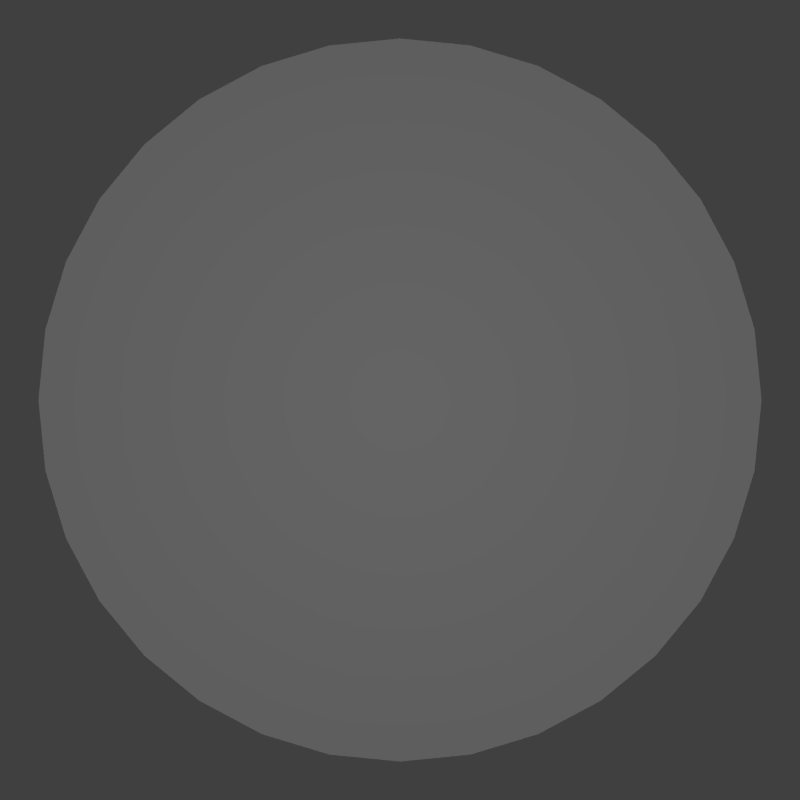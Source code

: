 # Source: gif.blend  (saved by Blender 2.76.0; exported with 4.5.12 LTS)
import bpy
from mathutils import Matrix  # noqa: F401  (used for matrix-valued properties, if any)

bpy.ops.wm.read_factory_settings(use_empty=True)
scene = bpy.context.scene
scene.name = 'Scene'

# ---- collections
col_collection_1 = bpy.data.collections.new('Collection 1'); scene.collection.children.link(col_collection_1)

# ---- materials (node trees are filled in below, after node groups)
mat_cia_logo = bpy.data.materials.new('CIA-logo')
mat_cia_logo.alpha_threshold = 0.0
mat_cia_logo.use_transparent_shadow = False
mat_cia_logo.roughness = 0.5

# ---- material node trees

# ---- world
world_world = bpy.data.worlds.new('World'); scene.world = world_world
world_world.color = (0.05088, 0.05088, 0.05088)
world_world.use_sun_shadow = False
world_world.sun_shadow_jitter_overblur = 0.0
world_world.cycles.sampling_method = 'MANUAL'
world_world.cycles.sample_map_resolution = 256

# ---- cameras
cam_camera_001 = bpy.data.cameras.new('Camera.001')
cam_camera_001.clip_end = 100.0
cam_camera_001.lens = 35.0
cam_camera_001.sensor_width = 32.0
cam_camera_001.sensor_height = 18.0
cam_camera_001.display_size = 2.0
cam_camera_001.dof.focus_distance = 0.0
cam_camera_001.dof.aperture_fstop = 128.0
cam_camera_001.dof.aperture_blades = 6

# ---- lights
light_point_001 = bpy.data.lights.new('Point.001', 'POINT')
light_point_001.transmission_factor = 0.0
light_point_001.energy = 100.0
light_point_001.shadow_buffer_clip_start = 0.5
light_point_001.shadow_soft_size = 0.1
light_point_001.shadow_maximum_resolution = 0.006
light_point_001.use_absolute_resolution = True
light_point_001.cycles.use_multiple_importance_sampling = False
light_point = bpy.data.lights.new('Point', 'POINT')
light_point.transmission_factor = 0.0
light_point.energy = 100.0
light_point.shadow_buffer_clip_start = 0.5
light_point.shadow_soft_size = 0.1
light_point.shadow_maximum_resolution = 0.006
light_point.use_absolute_resolution = True
light_point.cycles.use_multiple_importance_sampling = False

# ---- meshes
me_circle = bpy.data.meshes.new('Circle')
me_circle.from_pydata([(0.0, 1.0, 0.0), (-0.1951, 0.9808, 0.0), (-0.3827, 0.9239, 0.0), (-0.5556, 0.8315, 0.0), (-0.7071, 0.7071, 0.0), (-0.8315, 0.5556, 0.0), (-0.9239, 0.3827, 0.0), (-0.9808, 0.1951, 0.0), (-1.0, 7.55e-08, 0.0), (-0.9808, -0.1951, 0.0), (-0.9239, -0.3827, 0.0), (-0.8315, -0.5556, 0.0), (-0.7071, -0.7071, 0.0), (-0.5556, -0.8315, 0.0), (-0.3827, -0.9239, 0.0), (-0.1951, -0.9808, 0.0), (3.258e-07, -1.0, 0.0), (0.1951, -0.9808, 0.0), (0.3827, -0.9239, 0.0), (0.5556, -0.8315, 0.0), (0.7071, -0.7071, 0.0), (0.8315, -0.5556, 0.0), (0.9239, -0.3827, 0.0), (0.9808, -0.1951, 0.0), (1.0, 9.656e-07, 0.0), (0.9808, 0.1951, 0.0), (0.9239, 0.3827, 0.0), (0.8315, 0.5556, 0.0), (0.7071, 0.7071, 0.0), (0.5556, 0.8315, 0.0), (0.3827, 0.9239, 0.0), (0.1951, 0.9808, 0.0), (0.0, 0.0, 0.25), (0.0, 0.0, -0.25)], [(32, 33)], [(25, 24, 32), (25, 32, 26), (26, 32, 27), (27, 32, 28), (28, 32, 29), (29, 32, 30), (30, 32, 31), (31, 32, 0), (0, 32, 1), (1, 32, 2), (2, 32, 3), (3, 32, 4), (4, 32, 5), (5, 32, 6), (6, 32, 7), (7, 32, 8), (8, 32, 9), (9, 32, 10), (10, 32, 11), (11, 32, 12), (12, 32, 13), (13, 32, 14), (14, 32, 15), (15, 32, 16), (16, 32, 17), (17, 32, 18), (18, 32, 19), (19, 32, 20), (20, 32, 21), (21, 32, 22), (22, 32, 23), (23, 32, 24), (21, 22, 33), (22, 23, 33), (23, 24, 33), (24, 25, 33), (25, 26, 33), (26, 27, 33), (27, 28, 33), (28, 29, 33), (29, 30, 33), (30, 31, 33), (31, 0, 33), (0, 1, 33), (1, 2, 33), (2, 3, 33), (3, 4, 33), (4, 5, 33), (5, 6, 33), (6, 7, 33), (7, 8, 33), (8, 9, 33), (9, 10, 33), (10, 11, 33), (11, 12, 33), (12, 13, 33), (13, 14, 33), (14, 15, 33), (15, 16, 33), (16, 17, 33), (17, 18, 33), (18, 19, 33), (19, 20, 33), (20, 21, 33)])
_uv = me_circle.uv_layers.new(name='UVMap')
_uv.uv.foreach_set('vector', [0.9892, 0.604, 0.9997, 0.5061, 0.4987, 0.5, 0.9892, 0.604, 0.4987, 0.5, 0.9597, 0.6978, 0.9597, 0.6978, 0.4987, 0.5, 0.9126, 0.784, 0.9126, 0.784, 0.4987, 0.5, 0.8496, 0.8594, 0.8496, 0.8594, 0.4987, 0.5, 0.773, 0.9209, 0.773, 0.9209, 0.4987, 0.5, 0.686, 0.9662, 0.686, 0.9662, 0.4987, 0.5, 0.5917, 0.9936, 0.5917, 0.9936, 0.4987, 0.5, 0.4939, 1.002, 0.4939, 1.002, 0.4987, 0.5, 0.3962, 0.9912, 0.3962, 0.9912, 0.4987, 0.5, 0.3025, 0.9615, 0.3025, 0.9615, 0.4987, 0.5, 0.2163, 0.9141, 0.2163, 0.9141, 0.4987, 0.5, 0.141, 0.8507, 0.141, 0.8507, 0.4987, 0.5, 0.07944, 0.7739, 0.07944, 0.7739, 0.4987, 0.5, 0.03397, 0.6865, 0.03397, 0.6865, 0.4987, 0.5, 0.006368, 0.592, 0.006368, 0.592, 0.4987, 0.5, -0.002318, 0.4939, -0.002318, 0.4939, 0.4987, 0.5, 0.00825, 0.396, 0.00825, 0.396, 0.4987, 0.5, 0.03767, 0.3022, 0.03767, 0.3022, 0.4987, 0.5, 0.0848, 0.216, 0.0848, 0.216, 0.4987, 0.5, 0.1478, 0.1406, 0.1478, 0.1406, 0.4987, 0.5, 0.2244, 0.07913, 0.2244, 0.07913, 0.4987, 0.5, 0.3114, 0.03379, 0.3114, 0.03379, 0.4987, 0.5, 0.4057, 0.006371, 0.4057, 0.006371, 0.4987, 0.5, 0.5035, -0.002083, 0.5035, -0.002083, 0.4987, 0.5, 0.6012, 0.008758, 0.6012, 0.008758, 0.4987, 0.5, 0.6949, 0.03848, 0.6949, 0.03848, 0.4987, 0.5, 0.7811, 0.08593, 0.7811, 0.08593, 0.4987, 0.5, 0.8564, 0.1493, 0.8564, 0.1493, 0.4987, 0.5, 0.918, 0.2261, 0.918, 0.2261, 0.4987, 0.5, 0.9634, 0.3135, 0.9634, 0.3135, 0.4987, 0.5, 0.991, 0.4081, 0.991, 0.4081, 0.4987, 0.5, 0.9997, 0.5061, 0.07899, 0.2259, 0.03354, 0.3131, 0.4987, 0.5, 0.03354, 0.3131, 0.005974, 0.4075, 0.4987, 0.5, 0.005974, 0.4075, -0.002659, 0.5054, 0.4987, 0.5, -0.002659, 0.5054, 0.007975, 0.6031, 0.4987, 0.5, 0.007975, 0.6031, 0.03747, 0.6969, 0.4987, 0.5, 0.03747, 0.6969, 0.08468, 0.7831, 0.4987, 0.5, 0.08468, 0.7831, 0.1478, 0.8584, 0.4987, 0.5, 0.1478, 0.8584, 0.2244, 0.9199, 0.4987, 0.5, 0.2244, 0.9199, 0.3116, 0.9653, 0.4987, 0.5, 0.3116, 0.9653, 0.4059, 0.9928, 0.4987, 0.5, 0.4059, 0.9928, 0.5038, 1.001, 0.4987, 0.5, 0.5038, 1.001, 0.6015, 0.9907, 0.4987, 0.5, 0.6015, 0.9907, 0.6953, 0.9612, 0.4987, 0.5, 0.6953, 0.9612, 0.7815, 0.9139, 0.4987, 0.5, 0.7815, 0.9139, 0.8568, 0.8507, 0.4987, 0.5, 0.8568, 0.8507, 0.9184, 0.7741, 0.4987, 0.5, 0.9184, 0.7741, 0.9639, 0.6869, 0.4987, 0.5, 0.9639, 0.6869, 0.9914, 0.5925, 0.4987, 0.5, 0.9914, 0.5925, 1.0, 0.4946, 0.4987, 0.5, 1.0, 0.4946, 0.9894, 0.3969, 0.4987, 0.5, 0.9894, 0.3969, 0.9599, 0.3031, 0.4987, 0.5, 0.9599, 0.3031, 0.9127, 0.2169, 0.4987, 0.5, 0.9127, 0.2169, 0.8496, 0.1416, 0.4987, 0.5, 0.8496, 0.1416, 0.773, 0.08011, 0.4987, 0.5, 0.773, 0.08011, 0.6858, 0.03471, 0.4987, 0.5, 0.6858, 0.03471, 0.5915, 0.00719, 0.4987, 0.5, 0.5915, 0.00719, 0.4936, -0.001388, 0.4987, 0.5, 0.4936, -0.001388, 0.3959, 0.009301, 0.4987, 0.5, 0.3959, 0.009301, 0.3021, 0.03885, 0.4987, 0.5, 0.3021, 0.03885, 0.2159, 0.08612, 0.4987, 0.5, 0.2159, 0.08612, 0.1406, 0.1493, 0.4987, 0.5, 0.1406, 0.1493, 0.07899, 0.2259, 0.4987, 0.5])
me_circle.materials.append(mat_cia_logo)
me_circle.use_remesh_preserve_volume = False
me_circle.use_remesh_preserve_attributes = False
me_circle.use_mirror_vertex_groups = False
me_circle.update()

# ---- objects
ob_point_001 = bpy.data.objects.new('Point.001', light_point_001)
ob_point = bpy.data.objects.new('Point', light_point)
ob_circle = bpy.data.objects.new('Circle', me_circle)
ob_camera = bpy.data.objects.new('Camera', cam_camera_001)

# ---- transforms, parenting, visibility, modifiers, constraints
ob_point_001.location = (0.0, 0.0, 5.0)
ob_point_001.lineart.crease_threshold = 0.0
ob_point.location = (0.0, 0.0, -0.615)
ob_point.lineart.crease_threshold = 0.0
ob_circle.location = (0.0, 0.0, 0.0)
ob_circle.lineart.crease_threshold = 0.0
ob_camera.location = (0.0, 0.0, 2.42)
ob_camera.lineart.crease_threshold = 0.0

# ---- collection membership
col_collection_1.objects.link(ob_point_001)
col_collection_1.objects.link(ob_point)
col_collection_1.objects.link(ob_circle)
col_collection_1.objects.link(ob_camera)

# ---- scene / render settings (as saved in the file)
scene.camera = ob_camera
scene.frame_start = 1; scene.frame_end = 50; scene.frame_set(0)
scene.render.engine = 'BLENDER_EEVEE_NEXT'
scene.render.resolution_x = 200
scene.render.resolution_y = 200
scene.render.dither_intensity = 0.0
scene.render.film_transparent = True
scene.cycles.use_denoising = False
scene.cycles.samples = 10
scene.cycles.sampling_pattern = 'TABULATED_SOBOL'
scene.cycles.light_sampling_threshold = 0.0
scene.cycles.use_adaptive_sampling = False
scene.cycles.use_light_tree = False
scene.cycles.blur_glossy = 0.0
scene.cycles.pixel_filter_type = 'GAUSSIAN'
scene.cycles.sample_clamp_indirect = 0.0
scene.view_settings.view_transform = 'Standard'
bpy.context.view_layer.update()
